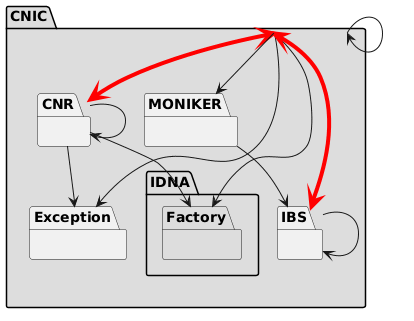

The diagram above was rendered by PlantUML. Its source (embedded in the PNG):
@startuml package-related-diagram
  package CNIC as CNIC {
    package MONIKER {
    }
    package Exception {
    }
    package IBS {
    }
    package CNR {
    }
  }
  package CNIC #DDDDDD {
    package IDNA #DDDDDD {
      package Factory #DDDDDD {
      }
    }
  }

  CNIC --> Exception
  CNIC --> CNIC
  CNIC --> Factory
  CNIC <-[#red,plain,thickness=4]-> CNR
  CNIC <-[#red,plain,thickness=4]-> IBS
  CNIC --> MONIKER
  MONIKER --> IBS
  IBS --> IBS
  CNR --> CNR
  CNR --> Exception
  CNR --> Factory
@enduml